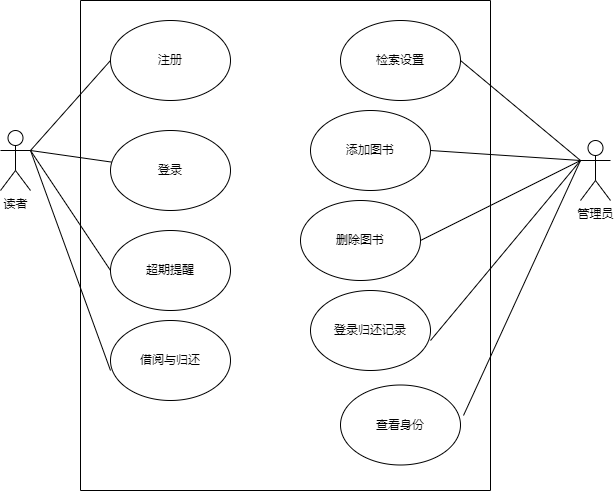

The diagram above was exported from draw.io. Its source (the exported page's mxGraphModel, read from the mxfile embedded in the PNG):
<mxGraphModel dx="706" dy="648" grid="1" gridSize="10" guides="1" tooltips="1" connect="1" arrows="1" fold="1" page="1" pageScale="1" pageWidth="827" pageHeight="1169" math="0" shadow="0">
  <root>
    <mxCell id="0" />
    <mxCell id="1" parent="0" />
    <mxCell id="LoKikusEvwjkuRlAXwcs-22" style="rounded=0;orthogonalLoop=1;jettySize=auto;html=1;exitX=1;exitY=0.3333333333333333;exitDx=0;exitDy=0;exitPerimeter=0;entryX=0;entryY=0.5;entryDx=0;entryDy=0;endArrow=none;startFill=0;" edge="1" parent="1" source="LoKikusEvwjkuRlAXwcs-1" target="LoKikusEvwjkuRlAXwcs-12">
      <mxGeometry relative="1" as="geometry" />
    </mxCell>
    <mxCell id="LoKikusEvwjkuRlAXwcs-23" style="rounded=0;orthogonalLoop=1;jettySize=auto;html=1;exitX=1;exitY=0.3333333333333333;exitDx=0;exitDy=0;exitPerimeter=0;endArrow=none;startFill=0;" edge="1" parent="1" source="LoKikusEvwjkuRlAXwcs-1" target="LoKikusEvwjkuRlAXwcs-13">
      <mxGeometry relative="1" as="geometry" />
    </mxCell>
    <mxCell id="LoKikusEvwjkuRlAXwcs-24" style="rounded=0;orthogonalLoop=1;jettySize=auto;html=1;exitX=1;exitY=0.3333333333333333;exitDx=0;exitDy=0;exitPerimeter=0;entryX=0;entryY=0.5;entryDx=0;entryDy=0;endArrow=none;startFill=0;" edge="1" parent="1" source="LoKikusEvwjkuRlAXwcs-1" target="LoKikusEvwjkuRlAXwcs-14">
      <mxGeometry relative="1" as="geometry" />
    </mxCell>
    <mxCell id="LoKikusEvwjkuRlAXwcs-1" value="读者" style="shape=umlActor;verticalLabelPosition=bottom;verticalAlign=top;html=1;" vertex="1" parent="1">
      <mxGeometry x="30" y="250" width="30" height="60" as="geometry" />
    </mxCell>
    <mxCell id="LoKikusEvwjkuRlAXwcs-35" style="rounded=0;orthogonalLoop=1;jettySize=auto;html=1;exitX=0;exitY=0.3333333333333333;exitDx=0;exitDy=0;exitPerimeter=0;entryX=1;entryY=0.5;entryDx=0;entryDy=0;endArrow=none;startFill=0;" edge="1" parent="1" source="LoKikusEvwjkuRlAXwcs-2" target="LoKikusEvwjkuRlAXwcs-16">
      <mxGeometry relative="1" as="geometry" />
    </mxCell>
    <mxCell id="LoKikusEvwjkuRlAXwcs-36" style="rounded=0;orthogonalLoop=1;jettySize=auto;html=1;exitX=0;exitY=0.3333333333333333;exitDx=0;exitDy=0;exitPerimeter=0;entryX=1;entryY=0.5;entryDx=0;entryDy=0;endArrow=none;startFill=0;" edge="1" parent="1" source="LoKikusEvwjkuRlAXwcs-2" target="LoKikusEvwjkuRlAXwcs-18">
      <mxGeometry relative="1" as="geometry" />
    </mxCell>
    <mxCell id="LoKikusEvwjkuRlAXwcs-37" style="rounded=0;orthogonalLoop=1;jettySize=auto;html=1;exitX=0;exitY=0.3333333333333333;exitDx=0;exitDy=0;exitPerimeter=0;entryX=1;entryY=0.5;entryDx=0;entryDy=0;endArrow=none;startFill=0;" edge="1" parent="1" source="LoKikusEvwjkuRlAXwcs-2" target="LoKikusEvwjkuRlAXwcs-19">
      <mxGeometry relative="1" as="geometry" />
    </mxCell>
    <mxCell id="LoKikusEvwjkuRlAXwcs-2" value="管理员" style="shape=umlActor;verticalLabelPosition=bottom;verticalAlign=top;html=1;" vertex="1" parent="1">
      <mxGeometry x="610" y="260" width="30" height="60" as="geometry" />
    </mxCell>
    <mxCell id="LoKikusEvwjkuRlAXwcs-8" value="" style="swimlane;startSize=0;" vertex="1" parent="1">
      <mxGeometry x="110" y="120" width="410" height="490" as="geometry" />
    </mxCell>
    <mxCell id="LoKikusEvwjkuRlAXwcs-12" value="注册" style="ellipse;whiteSpace=wrap;html=1;" vertex="1" parent="LoKikusEvwjkuRlAXwcs-8">
      <mxGeometry x="30" y="20" width="120" height="80" as="geometry" />
    </mxCell>
    <mxCell id="LoKikusEvwjkuRlAXwcs-13" value="登录" style="ellipse;whiteSpace=wrap;html=1;" vertex="1" parent="LoKikusEvwjkuRlAXwcs-8">
      <mxGeometry x="30" y="130" width="120" height="80" as="geometry" />
    </mxCell>
    <mxCell id="LoKikusEvwjkuRlAXwcs-14" value="超期提醒" style="ellipse;whiteSpace=wrap;html=1;" vertex="1" parent="LoKikusEvwjkuRlAXwcs-8">
      <mxGeometry x="30" y="230" width="120" height="80" as="geometry" />
    </mxCell>
    <mxCell id="LoKikusEvwjkuRlAXwcs-15" value="借阅与归还" style="ellipse;whiteSpace=wrap;html=1;" vertex="1" parent="LoKikusEvwjkuRlAXwcs-8">
      <mxGeometry x="30" y="320" width="120" height="80" as="geometry" />
    </mxCell>
    <mxCell id="LoKikusEvwjkuRlAXwcs-16" value="检索设置" style="ellipse;whiteSpace=wrap;html=1;" vertex="1" parent="LoKikusEvwjkuRlAXwcs-8">
      <mxGeometry x="260" y="20" width="120" height="80" as="geometry" />
    </mxCell>
    <mxCell id="LoKikusEvwjkuRlAXwcs-18" value="添加图书" style="ellipse;whiteSpace=wrap;html=1;" vertex="1" parent="LoKikusEvwjkuRlAXwcs-8">
      <mxGeometry x="230" y="110" width="120" height="80" as="geometry" />
    </mxCell>
    <mxCell id="LoKikusEvwjkuRlAXwcs-19" value="删除图书" style="ellipse;whiteSpace=wrap;html=1;" vertex="1" parent="LoKikusEvwjkuRlAXwcs-8">
      <mxGeometry x="220" y="200" width="120" height="80" as="geometry" />
    </mxCell>
    <mxCell id="LoKikusEvwjkuRlAXwcs-20" value="登录归还记录" style="ellipse;whiteSpace=wrap;html=1;" vertex="1" parent="LoKikusEvwjkuRlAXwcs-8">
      <mxGeometry x="230" y="290" width="120" height="80" as="geometry" />
    </mxCell>
    <mxCell id="LoKikusEvwjkuRlAXwcs-21" value="查看身份" style="ellipse;whiteSpace=wrap;html=1;" vertex="1" parent="LoKikusEvwjkuRlAXwcs-8">
      <mxGeometry x="260" y="384.5" width="120" height="80" as="geometry" />
    </mxCell>
    <mxCell id="LoKikusEvwjkuRlAXwcs-26" style="rounded=0;orthogonalLoop=1;jettySize=auto;html=1;exitX=1;exitY=0.3333333333333333;exitDx=0;exitDy=0;exitPerimeter=0;entryX=0;entryY=0.625;entryDx=0;entryDy=0;entryPerimeter=0;endArrow=none;startFill=0;" edge="1" parent="1" source="LoKikusEvwjkuRlAXwcs-1" target="LoKikusEvwjkuRlAXwcs-15">
      <mxGeometry relative="1" as="geometry" />
    </mxCell>
    <mxCell id="LoKikusEvwjkuRlAXwcs-38" style="rounded=0;orthogonalLoop=1;jettySize=auto;html=1;exitX=0;exitY=0.3333333333333333;exitDx=0;exitDy=0;exitPerimeter=0;entryX=1;entryY=0.625;entryDx=0;entryDy=0;entryPerimeter=0;endArrow=none;startFill=0;" edge="1" parent="1" source="LoKikusEvwjkuRlAXwcs-2" target="LoKikusEvwjkuRlAXwcs-20">
      <mxGeometry relative="1" as="geometry" />
    </mxCell>
    <mxCell id="LoKikusEvwjkuRlAXwcs-39" style="rounded=0;orthogonalLoop=1;jettySize=auto;html=1;exitX=0;exitY=0.3333333333333333;exitDx=0;exitDy=0;exitPerimeter=0;entryX=1.025;entryY=0.381;entryDx=0;entryDy=0;entryPerimeter=0;endArrow=none;startFill=0;" edge="1" parent="1" source="LoKikusEvwjkuRlAXwcs-2" target="LoKikusEvwjkuRlAXwcs-21">
      <mxGeometry relative="1" as="geometry" />
    </mxCell>
  </root>
</mxGraphModel>